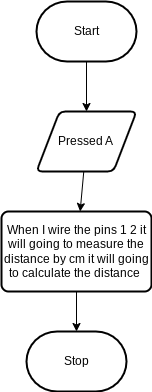

The diagram above was exported from draw.io. Its source (the exported page's mxGraphModel, read from the mxfile embedded in the PNG):
<mxGraphModel dx="606" dy="257" grid="1" gridSize="10" guides="1" tooltips="1" connect="1" arrows="1" fold="1" page="1" pageScale="1" pageWidth="850" pageHeight="1100" math="0" shadow="0">
  <root>
    <mxCell id="0" />
    <mxCell id="1" parent="0" />
    <mxCell id="7" style="edgeStyle=none;html=1;entryX=0.5;entryY=0;entryDx=0;entryDy=0;" edge="1" parent="1" source="2" target="6">
      <mxGeometry relative="1" as="geometry" />
    </mxCell>
    <mxCell id="2" value="Start" style="strokeWidth=2;html=1;shape=mxgraph.flowchart.terminator;whiteSpace=wrap;" parent="1" vertex="1">
      <mxGeometry x="350" y="40" width="100" height="60" as="geometry" />
    </mxCell>
    <mxCell id="3" value="Stop" style="strokeWidth=2;html=1;shape=mxgraph.flowchart.terminator;whiteSpace=wrap;" parent="1" vertex="1">
      <mxGeometry x="340" y="370" width="100" height="60" as="geometry" />
    </mxCell>
    <mxCell id="10" style="edgeStyle=none;html=1;" edge="1" parent="1" source="6" target="8">
      <mxGeometry relative="1" as="geometry" />
    </mxCell>
    <mxCell id="6" value="Pressed A&amp;nbsp;" style="shape=parallelogram;html=1;strokeWidth=2;perimeter=parallelogramPerimeter;whiteSpace=wrap;rounded=1;arcSize=12;size=0.23;" vertex="1" parent="1">
      <mxGeometry x="350" y="150" width="100" height="60" as="geometry" />
    </mxCell>
    <mxCell id="11" style="edgeStyle=none;html=1;" edge="1" parent="1" source="8" target="3">
      <mxGeometry relative="1" as="geometry" />
    </mxCell>
    <mxCell id="8" value="When I wire the pins 1 2 it will going to measure the distance by cm it will going to calculate the distance&amp;nbsp;" style="rounded=1;whiteSpace=wrap;html=1;absoluteArcSize=1;arcSize=14;strokeWidth=2;" vertex="1" parent="1">
      <mxGeometry x="315" y="250" width="150" height="80" as="geometry" />
    </mxCell>
  </root>
</mxGraphModel>